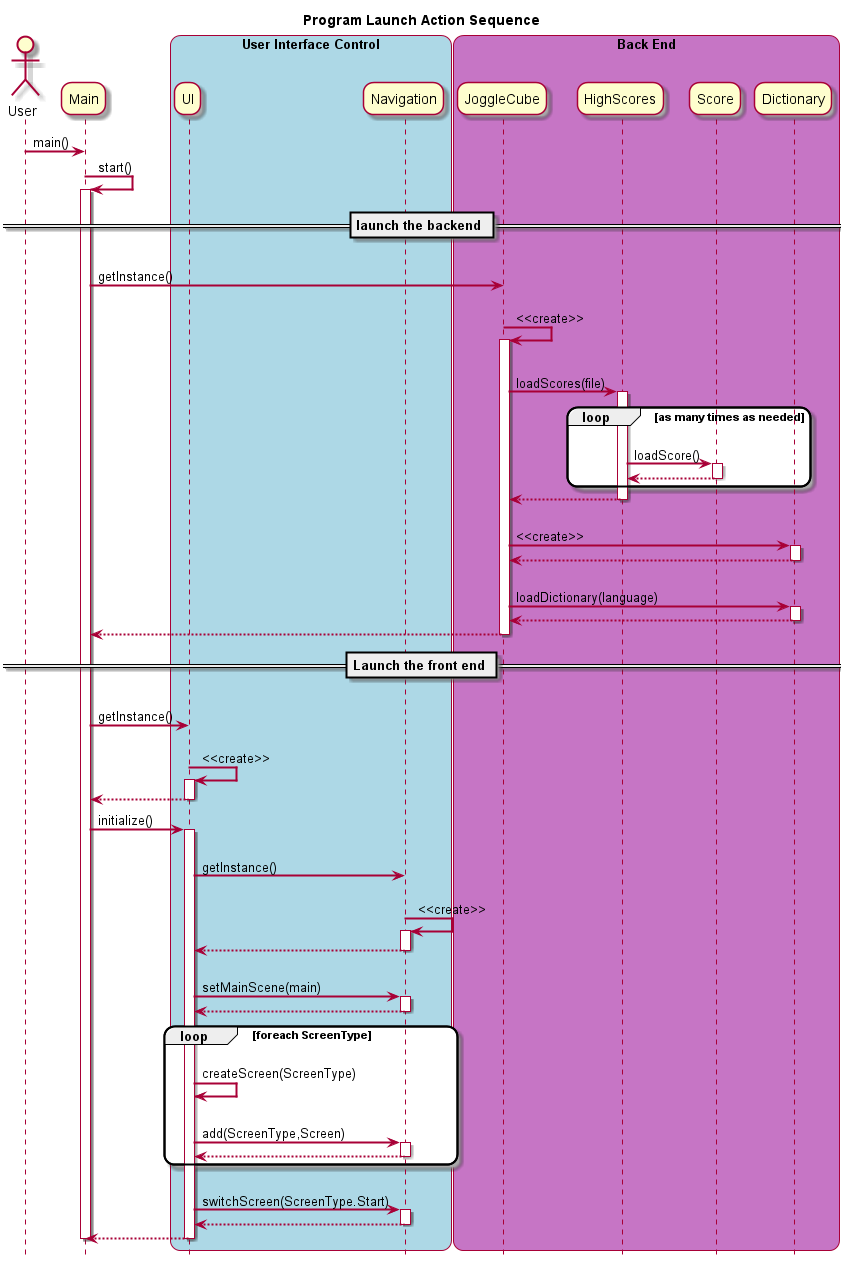

The diagram above was rendered by PlantUML. Its source (embedded in the PNG):
@startuml
hide footbox

title Program Launch Action Sequence

skinparam sequenceArrowThickness 2
skinparam roundcorner 20
skinparam maxmessagesize 60


actor User

participant Main

box "User Interface Control" #LightBlue

participant UI
participant Navigation

end box


box "Back End" #c675c5

participant JoggleCube
participant HighScores
participant Score
participant Dictionary

end box



User -> Main : main()
Main -> Main : start()
activate Main

== launch the backend ==
Main -> JoggleCube : getInstance()
JoggleCube -> JoggleCube : <<create>>
activate JoggleCube

JoggleCube -> HighScores : loadScores(file)
activate HighScores

loop as many times as needed
    HighScores -> Score : loadScore()
    activate Score
    Score --> HighScores
    deactivate Score
end

HighScores --> JoggleCube
deactivate HighScores

JoggleCube -> Dictionary : <<create>>
activate Dictionary

Dictionary --> JoggleCube
deactivate Dictionary

JoggleCube -> Dictionary : loadDictionary(language)
activate Dictionary

Dictionary --> JoggleCube
deactivate Dictionary

JoggleCube --> Main
deactivate JoggleCube

== Launch the front end ==

Main -> UI : getInstance()

UI -> UI : <<create>>
activate UI


UI --> Main
deactivate UI
Main -> UI : initialize()
activate UI
UI -> Navigation : getInstance()

Navigation -> Navigation : <<create>>
activate Navigation
Navigation --> UI
deactivate Navigation

UI -> Navigation : setMainScene(main)
activate Navigation
Navigation --> UI
deactivate Navigation

loop foreach ScreenType
    UI -> UI : createScreen(ScreenType)
    UI -> Navigation : add(ScreenType,Screen)
    activate Navigation
    Navigation --> UI
    deactivate Navigation
end

UI -> Navigation : switchScreen(ScreenType.Start)
activate Navigation
Navigation --> UI
deactivate Navigation
UI --> Main
deactivate UI
deactivate Main

@enduml